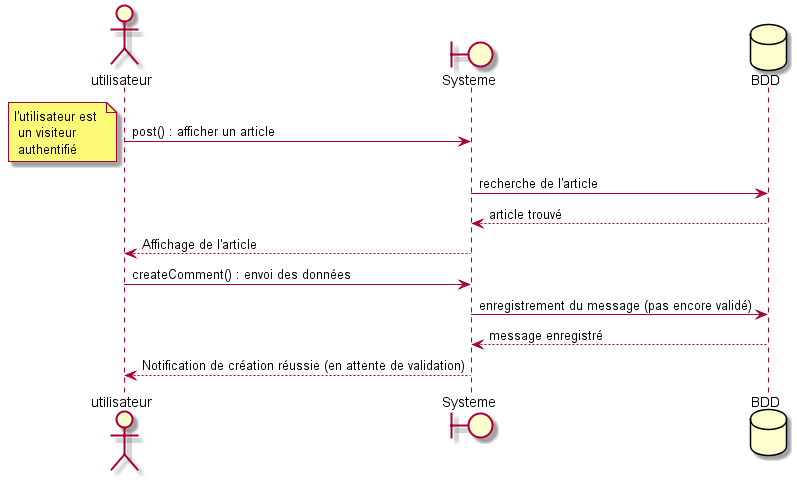

The diagram above was rendered by PlantUML. Its source (embedded in the PNG):
@startuml poster un commentaire

actor utilisateur
boundary Systeme
database BDD

utilisateur -> Systeme: post() : afficher un article
note left: l'utilisateur est \n un visiteur \n authentifié
Systeme -> BDD: recherche de l'article
BDD --> Systeme : article trouvé
Systeme --> utilisateur: Affichage de l'article

utilisateur -> Systeme: createComment() : envoi des données
Systeme -> BDD: enregistrement du message (pas encore validé)
BDD --> Systeme : message enregistré
Systeme --> utilisateur: Notification de création réussie (en attente de validation)

@enduml